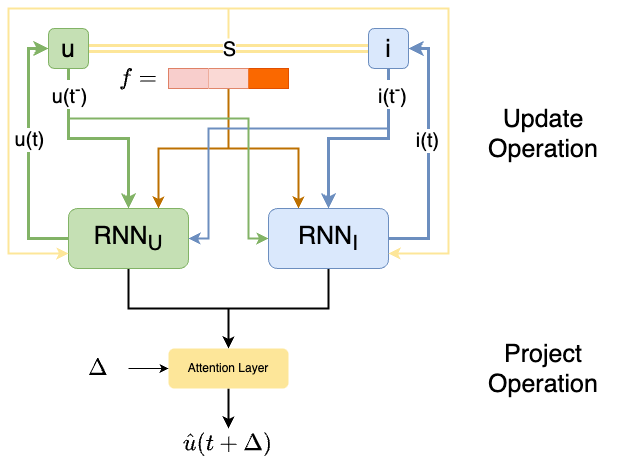

The diagram above was exported from draw.io. Its source (the exported page's mxGraphModel, read from the mxfile embedded in the PNG):
<mxGraphModel dx="1026" dy="684" grid="1" gridSize="10" guides="1" tooltips="1" connect="1" arrows="1" fold="1" page="1" pageScale="1" pageWidth="1169" pageHeight="827" math="1" shadow="0">
  <root>
    <mxCell id="0" />
    <mxCell id="1" parent="0" />
    <mxCell id="TErrpsA_D74F7WEM8yN2-4" value="" style="edgeStyle=orthogonalEdgeStyle;rounded=0;orthogonalLoop=1;jettySize=auto;html=1;fillColor=#e1d5e7;strokeColor=#fde699;shape=link;strokeWidth=3;" parent="1" source="TErrpsA_D74F7WEM8yN2-1" target="TErrpsA_D74F7WEM8yN2-3" edge="1">
      <mxGeometry relative="1" as="geometry" />
    </mxCell>
    <mxCell id="37zcgmlr-g9fYz6aY1wV-2" value="&lt;font style=&quot;font-size: 20px;&quot;&gt;S&lt;/font&gt;" style="edgeLabel;html=1;align=center;verticalAlign=middle;resizable=0;points=[];" parent="TErrpsA_D74F7WEM8yN2-4" vertex="1" connectable="0">
      <mxGeometry y="-4" relative="1" as="geometry">
        <mxPoint y="-4" as="offset" />
      </mxGeometry>
    </mxCell>
    <mxCell id="TErrpsA_D74F7WEM8yN2-21" value="" style="edgeStyle=orthogonalEdgeStyle;rounded=0;orthogonalLoop=1;jettySize=auto;html=1;fillColor=#d5e8d4;strokeColor=#82b366;strokeWidth=3;" parent="1" source="TErrpsA_D74F7WEM8yN2-1" target="TErrpsA_D74F7WEM8yN2-20" edge="1">
      <mxGeometry relative="1" as="geometry" />
    </mxCell>
    <mxCell id="TErrpsA_D74F7WEM8yN2-26" value="&lt;font style=&quot;font-size: 20px;&quot;&gt;u(t&lt;sup&gt;-&lt;/sup&gt;)&lt;/font&gt;" style="edgeLabel;html=1;align=center;verticalAlign=middle;resizable=0;points=[];labelBorderColor=none;" parent="TErrpsA_D74F7WEM8yN2-21" vertex="1" connectable="0">
      <mxGeometry x="0.0818" y="-1" relative="1" as="geometry">
        <mxPoint x="-38" y="-46" as="offset" />
      </mxGeometry>
    </mxCell>
    <mxCell id="TErrpsA_D74F7WEM8yN2-1" value="&lt;font style=&quot;font-size: 25px;&quot;&gt;u&lt;/font&gt;" style="rounded=1;whiteSpace=wrap;html=1;fillColor=#c5e0b4;strokeColor=#82b366;" parent="1" vertex="1">
      <mxGeometry x="220" y="140" width="40" height="40" as="geometry" />
    </mxCell>
    <mxCell id="TErrpsA_D74F7WEM8yN2-39" style="edgeStyle=orthogonalEdgeStyle;rounded=0;orthogonalLoop=1;jettySize=auto;html=1;entryX=0.5;entryY=0;entryDx=0;entryDy=0;fillColor=#dae8fc;strokeColor=#6c8ebf;strokeWidth=3;" parent="1" source="TErrpsA_D74F7WEM8yN2-3" target="TErrpsA_D74F7WEM8yN2-29" edge="1">
      <mxGeometry relative="1" as="geometry" />
    </mxCell>
    <mxCell id="TErrpsA_D74F7WEM8yN2-3" value="&lt;font style=&quot;font-size: 25px;&quot;&gt;i&lt;/font&gt;" style="rounded=1;whiteSpace=wrap;html=1;fillColor=#dae8fc;strokeColor=#6c8ebf;" parent="1" vertex="1">
      <mxGeometry x="540" y="140" width="40" height="40" as="geometry" />
    </mxCell>
    <mxCell id="TErrpsA_D74F7WEM8yN2-32" style="edgeStyle=orthogonalEdgeStyle;rounded=0;orthogonalLoop=1;jettySize=auto;html=1;entryX=0.75;entryY=0;entryDx=0;entryDy=0;fillColor=#f0a30a;strokeColor=#BD7000;strokeWidth=2;" parent="1" source="TErrpsA_D74F7WEM8yN2-6" target="TErrpsA_D74F7WEM8yN2-20" edge="1">
      <mxGeometry relative="1" as="geometry" />
    </mxCell>
    <mxCell id="TErrpsA_D74F7WEM8yN2-33" style="edgeStyle=orthogonalEdgeStyle;rounded=0;orthogonalLoop=1;jettySize=auto;html=1;entryX=0.25;entryY=0;entryDx=0;entryDy=0;fillColor=#f0a30a;strokeColor=#BD7000;strokeWidth=2;" parent="1" source="TErrpsA_D74F7WEM8yN2-6" target="TErrpsA_D74F7WEM8yN2-29" edge="1">
      <mxGeometry relative="1" as="geometry">
        <Array as="points">
          <mxPoint x="400" y="260" />
          <mxPoint x="470" y="260" />
        </Array>
      </mxGeometry>
    </mxCell>
    <mxCell id="TErrpsA_D74F7WEM8yN2-6" value="" style="shape=table;startSize=0;container=1;collapsible=0;childLayout=tableLayout;fontSize=16;fillColor=#fa6800;fontColor=#000000;strokeColor=#C73500;gradientColor=none;swimlaneFillColor=#a23f3f;fillStyle=auto;" parent="1" vertex="1">
      <mxGeometry x="340" y="180" width="120" height="20" as="geometry" />
    </mxCell>
    <mxCell id="TErrpsA_D74F7WEM8yN2-7" value="" style="shape=tableRow;horizontal=0;startSize=0;swimlaneHead=0;swimlaneBody=0;strokeColor=inherit;top=0;left=0;bottom=0;right=0;collapsible=0;dropTarget=0;fillColor=none;points=[[0,0.5],[1,0.5]];portConstraint=eastwest;fontSize=16;" parent="TErrpsA_D74F7WEM8yN2-6" vertex="1">
      <mxGeometry width="120" height="20" as="geometry" />
    </mxCell>
    <mxCell id="TErrpsA_D74F7WEM8yN2-8" value="" style="shape=partialRectangle;html=1;whiteSpace=wrap;connectable=0;strokeColor=#b85450;overflow=hidden;fillColor=#f8cecc;top=0;left=0;bottom=0;right=0;pointerEvents=1;fontSize=16;" parent="TErrpsA_D74F7WEM8yN2-7" vertex="1">
      <mxGeometry width="40" height="20" as="geometry">
        <mxRectangle width="40" height="20" as="alternateBounds" />
      </mxGeometry>
    </mxCell>
    <mxCell id="TErrpsA_D74F7WEM8yN2-9" value="" style="shape=partialRectangle;html=1;whiteSpace=wrap;connectable=0;strokeColor=#ae4132;overflow=hidden;fillColor=#fad9d5;top=0;left=0;bottom=0;right=0;pointerEvents=1;fontSize=16;" parent="TErrpsA_D74F7WEM8yN2-7" vertex="1">
      <mxGeometry x="40" width="40" height="20" as="geometry">
        <mxRectangle width="40" height="20" as="alternateBounds" />
      </mxGeometry>
    </mxCell>
    <mxCell id="TErrpsA_D74F7WEM8yN2-10" value="" style="shape=partialRectangle;html=1;whiteSpace=wrap;connectable=0;strokeColor=#C73500;overflow=hidden;fillColor=#fa6800;top=0;left=0;bottom=0;right=0;pointerEvents=1;fontSize=16;fontColor=#000000;" parent="TErrpsA_D74F7WEM8yN2-7" vertex="1">
      <mxGeometry x="80" width="40" height="20" as="geometry">
        <mxRectangle width="40" height="20" as="alternateBounds" />
      </mxGeometry>
    </mxCell>
    <mxCell id="TErrpsA_D74F7WEM8yN2-22" style="edgeStyle=orthogonalEdgeStyle;rounded=0;orthogonalLoop=1;jettySize=auto;html=1;exitX=0;exitY=0.5;exitDx=0;exitDy=0;entryX=0;entryY=0.5;entryDx=0;entryDy=0;strokeWidth=3;fillColor=#d5e8d4;strokeColor=#82b366;" parent="1" source="TErrpsA_D74F7WEM8yN2-20" target="TErrpsA_D74F7WEM8yN2-1" edge="1">
      <mxGeometry relative="1" as="geometry">
        <Array as="points">
          <mxPoint x="200" y="350" />
          <mxPoint x="200" y="160" />
        </Array>
      </mxGeometry>
    </mxCell>
    <mxCell id="TErrpsA_D74F7WEM8yN2-27" value="&lt;font style=&quot;font-size: 20px;&quot;&gt;u(t)&lt;/font&gt;" style="edgeLabel;html=1;align=center;verticalAlign=middle;resizable=0;points=[];" parent="TErrpsA_D74F7WEM8yN2-22" vertex="1" connectable="0">
      <mxGeometry x="-0.6216" y="-1" relative="1" as="geometry">
        <mxPoint x="-1" y="-93" as="offset" />
      </mxGeometry>
    </mxCell>
    <mxCell id="TErrpsA_D74F7WEM8yN2-65" value="" style="edgeStyle=orthogonalEdgeStyle;rounded=0;orthogonalLoop=1;jettySize=auto;html=1;fontSize=20;strokeWidth=2;" parent="1" source="TErrpsA_D74F7WEM8yN2-20" target="TErrpsA_D74F7WEM8yN2-64" edge="1">
      <mxGeometry relative="1" as="geometry" />
    </mxCell>
    <mxCell id="TErrpsA_D74F7WEM8yN2-20" value="&lt;font style=&quot;font-size: 25px;&quot;&gt;RNN&lt;sub&gt;U&lt;/sub&gt;&lt;/font&gt;" style="whiteSpace=wrap;html=1;rounded=1;fillColor=#c5e0b4;strokeColor=#82b366;" parent="1" vertex="1">
      <mxGeometry x="240" y="320" width="120" height="60" as="geometry" />
    </mxCell>
    <mxCell id="TErrpsA_D74F7WEM8yN2-35" style="edgeStyle=orthogonalEdgeStyle;rounded=0;orthogonalLoop=1;jettySize=auto;html=1;entryX=1;entryY=0.5;entryDx=0;entryDy=0;fillColor=#dae8fc;strokeColor=#6c8ebf;strokeWidth=3;" parent="1" source="TErrpsA_D74F7WEM8yN2-29" target="TErrpsA_D74F7WEM8yN2-3" edge="1">
      <mxGeometry relative="1" as="geometry">
        <Array as="points">
          <mxPoint x="600" y="350" />
          <mxPoint x="600" y="160" />
        </Array>
      </mxGeometry>
    </mxCell>
    <mxCell id="TErrpsA_D74F7WEM8yN2-66" style="edgeStyle=orthogonalEdgeStyle;rounded=0;orthogonalLoop=1;jettySize=auto;html=1;entryX=0.5;entryY=0;entryDx=0;entryDy=0;fontSize=20;strokeWidth=2;" parent="1" source="TErrpsA_D74F7WEM8yN2-29" target="TErrpsA_D74F7WEM8yN2-64" edge="1">
      <mxGeometry relative="1" as="geometry" />
    </mxCell>
    <mxCell id="TErrpsA_D74F7WEM8yN2-29" value="&lt;font style=&quot;font-size: 25px;&quot;&gt;RNN&lt;sub&gt;I&lt;/sub&gt;&lt;/font&gt;" style="whiteSpace=wrap;html=1;rounded=1;fillColor=#dae8fc;strokeColor=#6c8ebf;" parent="1" vertex="1">
      <mxGeometry x="440" y="320" width="120" height="60" as="geometry" />
    </mxCell>
    <mxCell id="TErrpsA_D74F7WEM8yN2-31" value="&lt;font style=&quot;font-size: 20px;&quot;&gt;$$f =$$&lt;/font&gt;" style="text;html=1;align=center;verticalAlign=middle;whiteSpace=wrap;rounded=0;" parent="1" vertex="1">
      <mxGeometry x="280" y="175" width="60" height="30" as="geometry" />
    </mxCell>
    <mxCell id="TErrpsA_D74F7WEM8yN2-36" value="&lt;font style=&quot;font-size: 20px;&quot;&gt;i(t)&lt;/font&gt;" style="edgeLabel;html=1;align=center;verticalAlign=middle;resizable=0;points=[];" parent="1" vertex="1" connectable="0">
      <mxGeometry x="309.995641025641" y="259.7948717948718" as="geometry">
        <mxPoint x="289" y="-8" as="offset" />
      </mxGeometry>
    </mxCell>
    <mxCell id="TErrpsA_D74F7WEM8yN2-37" style="edgeStyle=orthogonalEdgeStyle;rounded=0;orthogonalLoop=1;jettySize=auto;html=1;entryX=1;entryY=0.5;entryDx=0;entryDy=0;fillColor=#dae8fc;strokeColor=#6c8ebf;strokeWidth=2;" parent="1" target="TErrpsA_D74F7WEM8yN2-20" edge="1">
      <mxGeometry relative="1" as="geometry">
        <mxPoint x="560" y="220" as="sourcePoint" />
        <mxPoint x="359.97" y="330" as="targetPoint" />
        <Array as="points">
          <mxPoint x="560" y="240" />
          <mxPoint x="380" y="240" />
          <mxPoint x="380" y="350" />
        </Array>
      </mxGeometry>
    </mxCell>
    <mxCell id="TErrpsA_D74F7WEM8yN2-38" style="edgeStyle=orthogonalEdgeStyle;rounded=0;orthogonalLoop=1;jettySize=auto;html=1;entryX=0;entryY=0.5;entryDx=0;entryDy=0;fillColor=#d5e8d4;strokeColor=#82b366;strokeWidth=2;" parent="1" target="TErrpsA_D74F7WEM8yN2-29" edge="1">
      <mxGeometry relative="1" as="geometry">
        <mxPoint x="240" y="230" as="sourcePoint" />
        <Array as="points">
          <mxPoint x="240" y="230" />
          <mxPoint x="420" y="230" />
          <mxPoint x="420" y="350" />
        </Array>
      </mxGeometry>
    </mxCell>
    <mxCell id="TErrpsA_D74F7WEM8yN2-40" value="&lt;font style=&quot;font-size: 20px;&quot;&gt;i(t&lt;sup&gt;-&lt;/sup&gt;)&lt;/font&gt;" style="edgeLabel;html=1;align=center;verticalAlign=middle;resizable=0;points=[];" parent="1" vertex="1" connectable="0">
      <mxGeometry x="250.23076923076928" y="220" as="geometry">
        <mxPoint x="313" y="-15" as="offset" />
      </mxGeometry>
    </mxCell>
    <mxCell id="TErrpsA_D74F7WEM8yN2-72" style="edgeStyle=orthogonalEdgeStyle;rounded=0;orthogonalLoop=1;jettySize=auto;html=1;entryX=0.5;entryY=0;entryDx=0;entryDy=0;fontSize=20;strokeWidth=2;" parent="1" source="TErrpsA_D74F7WEM8yN2-64" target="TErrpsA_D74F7WEM8yN2-71" edge="1">
      <mxGeometry relative="1" as="geometry" />
    </mxCell>
    <mxCell id="TErrpsA_D74F7WEM8yN2-64" value="Attention Layer" style="whiteSpace=wrap;html=1;rounded=1;fillColor=#FDE699;strokeColor=none;" parent="1" vertex="1">
      <mxGeometry x="340" y="460" width="120" height="40" as="geometry" />
    </mxCell>
    <mxCell id="TErrpsA_D74F7WEM8yN2-80" style="edgeStyle=orthogonalEdgeStyle;rounded=0;orthogonalLoop=1;jettySize=auto;html=1;entryX=0;entryY=0.5;entryDx=0;entryDy=0;" parent="1" source="TErrpsA_D74F7WEM8yN2-70" target="TErrpsA_D74F7WEM8yN2-64" edge="1">
      <mxGeometry relative="1" as="geometry" />
    </mxCell>
    <mxCell id="TErrpsA_D74F7WEM8yN2-70" value="&lt;span style=&quot;font-size: 20px;&quot;&gt;$$\Delta$$&lt;/span&gt;" style="text;html=1;align=center;verticalAlign=middle;whiteSpace=wrap;rounded=0;" parent="1" vertex="1">
      <mxGeometry x="240" y="465" width="60" height="30" as="geometry" />
    </mxCell>
    <mxCell id="TErrpsA_D74F7WEM8yN2-71" value="&lt;font style=&quot;font-size: 20px;&quot;&gt;$$\hat{u}(t+ \Delta)$$&lt;/font&gt;" style="text;html=1;align=center;verticalAlign=middle;whiteSpace=wrap;rounded=0;" parent="1" vertex="1">
      <mxGeometry x="335" y="540" width="130" height="30" as="geometry" />
    </mxCell>
    <mxCell id="TErrpsA_D74F7WEM8yN2-95" value="&lt;div style=&quot;&quot;&gt;&lt;div&gt;&lt;span style=&quot;font-size: 25px; background-color: initial;&quot;&gt;Update&lt;/span&gt;&lt;/div&gt;&lt;div style=&quot;font-size: 25px;&quot;&gt;Operation&lt;/div&gt;&lt;/div&gt;" style="text;html=1;align=center;verticalAlign=middle;whiteSpace=wrap;rounded=0;" parent="1" vertex="1">
      <mxGeometry x="640" y="207.39" width="150" height="75.21" as="geometry" />
    </mxCell>
    <mxCell id="TErrpsA_D74F7WEM8yN2-96" value="&lt;div style=&quot;&quot;&gt;&lt;div&gt;&lt;span style=&quot;font-size: 25px;&quot;&gt;Project&lt;/span&gt;&lt;/div&gt;&lt;div style=&quot;font-size: 25px;&quot;&gt;Operation&lt;/div&gt;&lt;/div&gt;" style="text;html=1;align=center;verticalAlign=middle;whiteSpace=wrap;rounded=0;" parent="1" vertex="1">
      <mxGeometry x="640" y="442.4" width="150" height="75.21" as="geometry" />
    </mxCell>
    <mxCell id="37zcgmlr-g9fYz6aY1wV-5" value="" style="endArrow=classic;html=1;rounded=0;entryX=0;entryY=0.75;entryDx=0;entryDy=0;strokeWidth=2;strokeColor=#FDE699;" parent="1" target="TErrpsA_D74F7WEM8yN2-20" edge="1">
      <mxGeometry width="50" height="50" relative="1" as="geometry">
        <mxPoint x="400" y="150" as="sourcePoint" />
        <mxPoint x="200" y="90" as="targetPoint" />
        <Array as="points">
          <mxPoint x="400" y="120" />
          <mxPoint x="290" y="120" />
          <mxPoint x="180" y="120" />
          <mxPoint x="180" y="365" />
        </Array>
      </mxGeometry>
    </mxCell>
    <mxCell id="37zcgmlr-g9fYz6aY1wV-6" value="" style="endArrow=classic;html=1;rounded=0;entryX=0;entryY=0.75;entryDx=0;entryDy=0;strokeWidth=2;strokeColor=#FDE699;" parent="1" edge="1">
      <mxGeometry width="50" height="50" relative="1" as="geometry">
        <mxPoint x="400" y="150" as="sourcePoint" />
        <mxPoint x="560" y="365" as="targetPoint" />
        <Array as="points">
          <mxPoint x="400" y="120" />
          <mxPoint x="510" y="120" />
          <mxPoint x="620" y="120" />
          <mxPoint x="620" y="365" />
        </Array>
      </mxGeometry>
    </mxCell>
  </root>
</mxGraphModel>